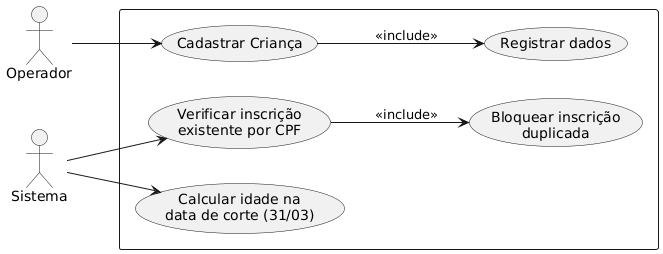

The diagram above was rendered by PlantUML. Its source (embedded in the PNG):
@startuml

left to right direction

actor Operador
actor Sistema

rectangle {

  usecase "Cadastrar Criança" as UC1
  usecase "Verificar inscrição\nexistente por CPF" as UC2
  usecase "Calcular idade na\ndata de corte (31/03)" as UC3
  usecase "Registrar dados" as UC4  
  usecase "Bloquear inscrição\nduplicada" as UC5

}

Operador --> UC1

UC1 --> UC4 : <<include>>


Sistema --> UC3
Sistema --> UC2
UC2 --> UC5 : <<include>>

@enduml